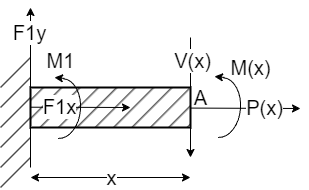

The diagram above was exported from draw.io. Its source (the exported page's mxGraphModel, read from the mxfile embedded in the PNG):
<mxGraphModel dx="875" dy="409" grid="1" gridSize="10" guides="1" tooltips="1" connect="1" arrows="1" fold="1" page="1" pageScale="1" pageWidth="827" pageHeight="1169" math="0" shadow="0">
  <root>
    <mxCell id="0" />
    <mxCell id="1" parent="0" />
    <mxCell id="XL1dQSgusEW1KCrzDO_Y-1" value="" style="rounded=0;whiteSpace=wrap;html=1;fillStyle=hatch;fillColor=#5C5C5C;strokeWidth=2;gradientColor=none;" vertex="1" parent="1">
      <mxGeometry x="40" y="160" width="160" height="40" as="geometry" />
    </mxCell>
    <mxCell id="XL1dQSgusEW1KCrzDO_Y-2" value="" style="endArrow=none;html=1;rounded=0;" edge="1" parent="1">
      <mxGeometry width="50" height="50" relative="1" as="geometry">
        <mxPoint x="40" y="240" as="sourcePoint" />
        <mxPoint x="40" y="120" as="targetPoint" />
      </mxGeometry>
    </mxCell>
    <mxCell id="XL1dQSgusEW1KCrzDO_Y-3" value="" style="endArrow=none;html=1;rounded=0;" edge="1" parent="1">
      <mxGeometry width="50" height="50" relative="1" as="geometry">
        <mxPoint x="10" y="160" as="sourcePoint" />
        <mxPoint x="40" y="130" as="targetPoint" />
      </mxGeometry>
    </mxCell>
    <mxCell id="XL1dQSgusEW1KCrzDO_Y-4" value="" style="endArrow=none;html=1;rounded=0;" edge="1" parent="1">
      <mxGeometry width="50" height="50" relative="1" as="geometry">
        <mxPoint x="10" y="180" as="sourcePoint" />
        <mxPoint x="40" y="150" as="targetPoint" />
      </mxGeometry>
    </mxCell>
    <mxCell id="XL1dQSgusEW1KCrzDO_Y-5" value="" style="endArrow=none;html=1;rounded=0;" edge="1" parent="1">
      <mxGeometry width="50" height="50" relative="1" as="geometry">
        <mxPoint x="10" y="200" as="sourcePoint" />
        <mxPoint x="40" y="170" as="targetPoint" />
      </mxGeometry>
    </mxCell>
    <mxCell id="XL1dQSgusEW1KCrzDO_Y-6" value="" style="endArrow=none;html=1;rounded=0;" edge="1" parent="1">
      <mxGeometry width="50" height="50" relative="1" as="geometry">
        <mxPoint x="10" y="220" as="sourcePoint" />
        <mxPoint x="40" y="190" as="targetPoint" />
      </mxGeometry>
    </mxCell>
    <mxCell id="XL1dQSgusEW1KCrzDO_Y-7" value="" style="endArrow=none;html=1;rounded=0;" edge="1" parent="1">
      <mxGeometry width="50" height="50" relative="1" as="geometry">
        <mxPoint x="10" y="240" as="sourcePoint" />
        <mxPoint x="40" y="210" as="targetPoint" />
      </mxGeometry>
    </mxCell>
    <mxCell id="XL1dQSgusEW1KCrzDO_Y-8" value="" style="endArrow=none;html=1;rounded=0;" edge="1" parent="1">
      <mxGeometry width="50" height="50" relative="1" as="geometry">
        <mxPoint x="10" y="260" as="sourcePoint" />
        <mxPoint x="40" y="230" as="targetPoint" />
      </mxGeometry>
    </mxCell>
    <mxCell id="XL1dQSgusEW1KCrzDO_Y-13" value="" style="endArrow=classic;html=1;rounded=0;" edge="1" parent="1">
      <mxGeometry width="50" height="50" relative="1" as="geometry">
        <mxPoint x="200" y="110" as="sourcePoint" />
        <mxPoint x="200" y="230" as="targetPoint" />
      </mxGeometry>
    </mxCell>
    <mxCell id="7f8xxw61ichnu_1rdM7b-3" value="V(x)" style="edgeLabel;html=1;align=center;verticalAlign=middle;resizable=0;points=[];fontSize=20;" vertex="1" connectable="0" parent="XL1dQSgusEW1KCrzDO_Y-13">
      <mxGeometry x="-0.625" y="2" relative="1" as="geometry">
        <mxPoint as="offset" />
      </mxGeometry>
    </mxCell>
    <mxCell id="XL1dQSgusEW1KCrzDO_Y-15" value="" style="edgeStyle=none;orthogonalLoop=1;jettySize=auto;html=1;rounded=0;exitX=0;exitY=0.5;exitDx=0;exitDy=0;" edge="1" parent="1">
      <mxGeometry width="100" relative="1" as="geometry">
        <mxPoint x="40" y="180" as="sourcePoint" />
        <mxPoint x="40" y="80" as="targetPoint" />
        <Array as="points" />
      </mxGeometry>
    </mxCell>
    <mxCell id="XL1dQSgusEW1KCrzDO_Y-16" value="F1y" style="edgeLabel;html=1;align=center;verticalAlign=middle;resizable=0;points=[];fontSize=20;" vertex="1" connectable="0" parent="XL1dQSgusEW1KCrzDO_Y-15">
      <mxGeometry x="0.5248" y="1" relative="1" as="geometry">
        <mxPoint as="offset" />
      </mxGeometry>
    </mxCell>
    <mxCell id="XL1dQSgusEW1KCrzDO_Y-17" value="" style="edgeStyle=none;orthogonalLoop=1;jettySize=auto;html=1;rounded=0;" edge="1" parent="1">
      <mxGeometry width="100" relative="1" as="geometry">
        <mxPoint x="40" y="179.71000000000004" as="sourcePoint" />
        <mxPoint x="140" y="180" as="targetPoint" />
        <Array as="points" />
      </mxGeometry>
    </mxCell>
    <mxCell id="XL1dQSgusEW1KCrzDO_Y-18" value="F1x" style="edgeLabel;html=1;align=center;verticalAlign=middle;resizable=0;points=[];fontSize=20;" vertex="1" connectable="0" parent="XL1dQSgusEW1KCrzDO_Y-17">
      <mxGeometry x="0.3829" y="-1" relative="1" as="geometry">
        <mxPoint x="-41" y="-2" as="offset" />
      </mxGeometry>
    </mxCell>
    <mxCell id="XL1dQSgusEW1KCrzDO_Y-19" value="" style="group;rotation=5;" vertex="1" connectable="0" parent="1">
      <mxGeometry x="50" y="151" width="60" height="60" as="geometry" />
    </mxCell>
    <mxCell id="XL1dQSgusEW1KCrzDO_Y-20" value="" style="verticalLabelPosition=bottom;verticalAlign=top;html=1;shape=mxgraph.basic.arc;startAngle=0.5;endAngle=0.9984085036175459;rotation=-175;" vertex="1" parent="XL1dQSgusEW1KCrzDO_Y-19">
      <mxGeometry width="40" height="60" as="geometry" />
    </mxCell>
    <mxCell id="XL1dQSgusEW1KCrzDO_Y-21" value="" style="endArrow=classic;html=1;rounded=0;" edge="1" parent="XL1dQSgusEW1KCrzDO_Y-19">
      <mxGeometry width="50" height="50" relative="1" as="geometry">
        <mxPoint x="24" as="sourcePoint" />
        <mxPoint x="14" y="-1" as="targetPoint" />
      </mxGeometry>
    </mxCell>
    <mxCell id="XL1dQSgusEW1KCrzDO_Y-22" value="M1" style="text;html=1;align=center;verticalAlign=middle;resizable=0;points=[];autosize=1;strokeColor=none;fillColor=none;fontSize=20;labelBackgroundColor=default;" vertex="1" parent="1">
      <mxGeometry x="45" y="113" width="50" height="40" as="geometry" />
    </mxCell>
    <mxCell id="XL1dQSgusEW1KCrzDO_Y-26" value="" style="endArrow=classic;html=1;rounded=0;endFill=1;startArrow=classic;startFill=1;" edge="1" parent="1">
      <mxGeometry width="50" height="50" relative="1" as="geometry">
        <mxPoint x="40" y="250" as="sourcePoint" />
        <mxPoint x="200" y="250" as="targetPoint" />
      </mxGeometry>
    </mxCell>
    <mxCell id="XL1dQSgusEW1KCrzDO_Y-27" value="x" style="edgeLabel;html=1;align=center;verticalAlign=middle;resizable=0;points=[];fontSize=20;" vertex="1" connectable="0" parent="XL1dQSgusEW1KCrzDO_Y-26">
      <mxGeometry x="-0.1931" y="-1" relative="1" as="geometry">
        <mxPoint x="16" y="-1" as="offset" />
      </mxGeometry>
    </mxCell>
    <mxCell id="7f8xxw61ichnu_1rdM7b-1" value="" style="edgeStyle=none;orthogonalLoop=1;jettySize=auto;html=1;rounded=0;" edge="1" parent="1">
      <mxGeometry width="100" relative="1" as="geometry">
        <mxPoint x="200" y="180.58000000000004" as="sourcePoint" />
        <mxPoint x="310" y="181" as="targetPoint" />
        <Array as="points" />
      </mxGeometry>
    </mxCell>
    <mxCell id="7f8xxw61ichnu_1rdM7b-2" value="P(x)" style="edgeLabel;html=1;align=center;verticalAlign=middle;resizable=0;points=[];fontSize=20;" vertex="1" connectable="0" parent="7f8xxw61ichnu_1rdM7b-1">
      <mxGeometry x="0.3829" y="-1" relative="1" as="geometry">
        <mxPoint x="-2" y="-2" as="offset" />
      </mxGeometry>
    </mxCell>
    <mxCell id="7f8xxw61ichnu_1rdM7b-4" value="" style="group;rotation=5;" vertex="1" connectable="0" parent="1">
      <mxGeometry x="210" y="150" width="60" height="60" as="geometry" />
    </mxCell>
    <mxCell id="7f8xxw61ichnu_1rdM7b-5" value="" style="verticalLabelPosition=bottom;verticalAlign=top;html=1;shape=mxgraph.basic.arc;startAngle=0.5;endAngle=0.9984085036175459;rotation=-175;" vertex="1" parent="7f8xxw61ichnu_1rdM7b-4">
      <mxGeometry width="40" height="60" as="geometry" />
    </mxCell>
    <mxCell id="7f8xxw61ichnu_1rdM7b-6" value="" style="endArrow=classic;html=1;rounded=0;" edge="1" parent="7f8xxw61ichnu_1rdM7b-4">
      <mxGeometry width="50" height="50" relative="1" as="geometry">
        <mxPoint x="24" as="sourcePoint" />
        <mxPoint x="14" y="-1" as="targetPoint" />
      </mxGeometry>
    </mxCell>
    <mxCell id="7f8xxw61ichnu_1rdM7b-8" value="A" style="text;html=1;align=center;verticalAlign=middle;resizable=0;points=[];autosize=1;strokeColor=none;fillColor=none;fontSize=20;" vertex="1" parent="7f8xxw61ichnu_1rdM7b-4">
      <mxGeometry x="-20" width="40" height="40" as="geometry" />
    </mxCell>
    <mxCell id="7f8xxw61ichnu_1rdM7b-7" value="&lt;font style=&quot;font-size: 20px;&quot;&gt;M(x)&lt;/font&gt;" style="text;html=1;align=center;verticalAlign=middle;resizable=0;points=[];autosize=1;strokeColor=none;fillColor=none;" vertex="1" parent="1">
      <mxGeometry x="230" y="120" width="60" height="40" as="geometry" />
    </mxCell>
  </root>
</mxGraphModel>